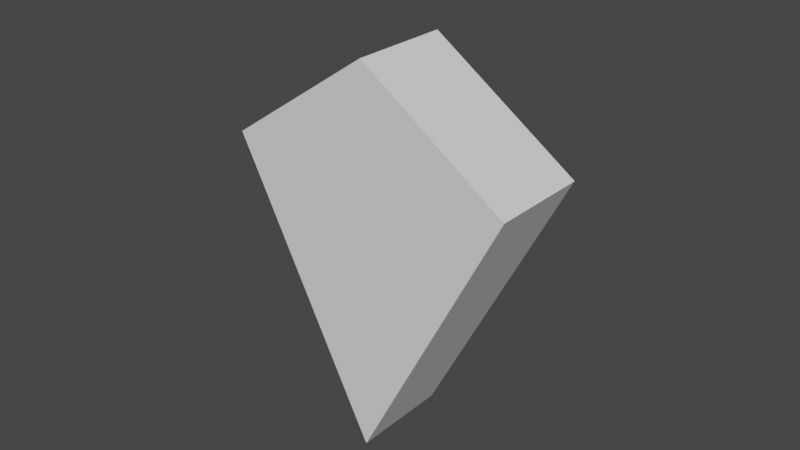 # Source: kite.blend  (saved by Blender 2.92.15; exported with 4.5.12 LTS)
import bpy
from mathutils import Matrix  # noqa: F401  (used for matrix-valued properties, if any)

bpy.ops.wm.read_factory_settings(use_empty=True)
scene = bpy.context.scene
scene.name = 'Scene'

# ---- collections
col_collection = bpy.data.collections.new('Collection'); scene.collection.children.link(col_collection)

# ---- world
world_world = bpy.data.worlds.new('World'); scene.world = world_world
world_world.use_nodes = True; world_world.node_tree.nodes.clear()
_N = world_world.node_tree.nodes; _L = world_world.node_tree.links
n0 = _N.new('ShaderNodeOutputWorld'); n0.name = 'World Output'; n0.location = (300, 300)
n1 = _N.new('ShaderNodeBackground'); n1.name = 'Background'; n1.location = (10, 300)
n1.inputs[0].default_value = (0.05088, 0.05088, 0.05088, 1.0)
_L.new(n1.outputs[0], n0.inputs[0])
n0.is_active_output = True
world_world.color = (0.05088, 0.05088, 0.05088)
world_world.use_sun_shadow = False
world_world.sun_shadow_jitter_overblur = 0.0

# ---- meshes
me_cube = bpy.data.meshes.new('Cube')
me_cube.from_pydata([(0.02132, 0.02513, 0.09269), (0.075, 0.025, -0.075), (0.02132, -0.02513, 0.09269), (0.075, -0.025, -0.075), (-0.075, 0.025, 0.075), (-0.09269, 0.02501, -0.02132), (-0.075, -0.025, 0.075), (-0.09269, -0.02501, -0.02132)], [], [(0, 4, 6, 2), (3, 2, 6, 7), (7, 6, 4, 5), (5, 1, 3, 7), (1, 0, 2, 3), (5, 4, 0, 1)])
_uv = me_cube.uv_layers.new(name='UVMap')
_uv.uv.foreach_set('vector', [0.625, 0.5, 0.875, 0.5, 0.875, 0.75, 0.625, 0.75, 0.375, 0.75, 0.625, 0.75, 0.625, 1.0, 0.375, 1.0, 0.375, 0.0, 0.625, 0.0, 0.625, 0.25, 0.375, 0.25, 0.125, 0.5, 0.375, 0.5, 0.375, 0.75, 0.125, 0.75, 0.375, 0.5, 0.625, 0.5, 0.625, 0.75, 0.375, 0.75, 0.375, 0.25, 0.625, 0.25, 0.625, 0.5, 0.375, 0.5])
me_cube.use_remesh_preserve_volume = False
me_cube.use_remesh_preserve_attributes = False
me_cube.use_mirror_vertex_groups = False
me_cube.update()

# ---- objects
ob_kite = bpy.data.objects.new('kite', me_cube)

# ---- transforms, parenting, visibility, modifiers, constraints
ob_kite.location = (0.0, 0.0, 0.0)
ob_kite.rotation_euler = (0.0, 0.7854, 0.0)
ob_kite.scale = (0.8963, 0.9949, 0.8963)
ob_kite.lock_rotations_4d = False
ob_kite.empty_display_type = 'ARROWS'
ob_kite.lineart.crease_threshold = 0.0

# ---- collection membership
col_collection.objects.link(ob_kite)

# ---- scene / render settings (as saved in the file)
scene.frame_start = 1; scene.frame_end = 250; scene.frame_set(1)
scene.render.engine = 'BLENDER_EEVEE_NEXT'
scene.cycles.use_denoising = False
scene.cycles.samples = 128
scene.cycles.sampling_pattern = 'TABULATED_SOBOL'
scene.cycles.use_adaptive_sampling = False
scene.cycles.use_light_tree = False
scene.view_settings.view_transform = 'Filmic'
bpy.context.view_layer.update()

# ---- added for rendering (the .blend has no active camera and no usable light): camera, sun
cam_auto = bpy.data.cameras.new('AutoCamera')
cam_auto.lens = 50.0
cam_auto.sensor_width = 36.0
cam_auto.clip_end = 1000.0
ob_auto_camera = bpy.data.objects.new('AutoCamera', cam_auto)
scene.collection.objects.link(ob_auto_camera)
ob_auto_camera.location = (0.281936, -0.338323, 0.236761)
ob_auto_camera.rotation_euler = (1.09748, -7.21219e-08, 0.694738)
scene.camera = ob_auto_camera
light_auto_sun = bpy.data.lights.new('AutoSun', 'SUN')
light_auto_sun.energy = 3.0
light_auto_sun.angle = 0.0523599
ob_auto_sun = bpy.data.objects.new('AutoSun', light_auto_sun)
scene.collection.objects.link(ob_auto_sun)
ob_auto_sun.rotation_euler = (0.872665, 0.174533, 0.523599)
bpy.context.view_layer.update()
